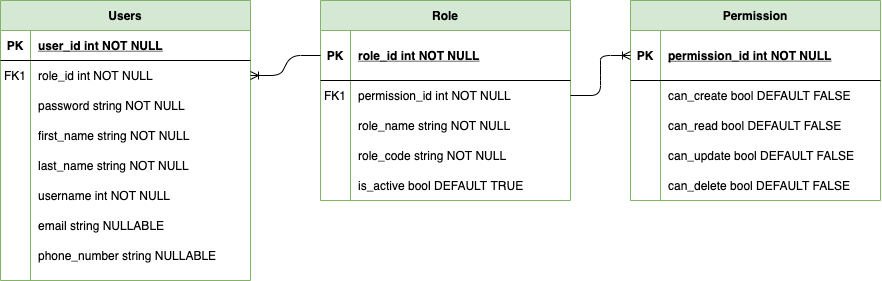

The diagram above was exported from draw.io. Its source (the exported page's mxGraphModel, read from the mxfile embedded in the PNG):
<mxGraphModel dx="1123" dy="734" grid="1" gridSize="10" guides="1" tooltips="1" connect="1" arrows="1" fold="1" page="1" pageScale="1" pageWidth="850" pageHeight="1100" math="0" shadow="0" extFonts="Permanent Marker^https://fonts.googleapis.com/css?family=Permanent+Marker">
  <root>
    <mxCell id="0" />
    <mxCell id="1" parent="0" />
    <mxCell id="C-vyLk0tnHw3VtMMgP7b-2" value="Users" style="shape=table;startSize=30;container=1;collapsible=1;childLayout=tableLayout;fixedRows=1;rowLines=0;fontStyle=1;align=center;resizeLast=1;fillColor=#d5e8d4;strokeColor=#82b366;" parent="1" vertex="1">
      <mxGeometry x="90" y="160" width="250" height="280" as="geometry" />
    </mxCell>
    <mxCell id="C-vyLk0tnHw3VtMMgP7b-3" value="" style="shape=partialRectangle;collapsible=0;dropTarget=0;pointerEvents=0;fillColor=none;points=[[0,0.5],[1,0.5]];portConstraint=eastwest;top=0;left=0;right=0;bottom=1;" parent="C-vyLk0tnHw3VtMMgP7b-2" vertex="1">
      <mxGeometry y="30" width="250" height="30" as="geometry" />
    </mxCell>
    <mxCell id="C-vyLk0tnHw3VtMMgP7b-4" value="PK" style="shape=partialRectangle;overflow=hidden;connectable=0;fillColor=none;top=0;left=0;bottom=0;right=0;fontStyle=1;" parent="C-vyLk0tnHw3VtMMgP7b-3" vertex="1">
      <mxGeometry width="30" height="30" as="geometry" />
    </mxCell>
    <mxCell id="C-vyLk0tnHw3VtMMgP7b-5" value="user_id int NOT NULL" style="shape=partialRectangle;overflow=hidden;connectable=0;fillColor=none;top=0;left=0;bottom=0;right=0;align=left;spacingLeft=6;fontStyle=5;" parent="C-vyLk0tnHw3VtMMgP7b-3" vertex="1">
      <mxGeometry x="30" width="220" height="30" as="geometry" />
    </mxCell>
    <mxCell id="C-vyLk0tnHw3VtMMgP7b-6" value="" style="shape=partialRectangle;collapsible=0;dropTarget=0;pointerEvents=0;fillColor=none;points=[[0,0.5],[1,0.5]];portConstraint=eastwest;top=0;left=0;right=0;bottom=0;" parent="C-vyLk0tnHw3VtMMgP7b-2" vertex="1">
      <mxGeometry y="60" width="250" height="30" as="geometry" />
    </mxCell>
    <mxCell id="C-vyLk0tnHw3VtMMgP7b-7" value="FK1" style="shape=partialRectangle;overflow=hidden;connectable=0;fillColor=none;top=0;left=0;bottom=0;right=0;" parent="C-vyLk0tnHw3VtMMgP7b-6" vertex="1">
      <mxGeometry width="30" height="30" as="geometry" />
    </mxCell>
    <mxCell id="C-vyLk0tnHw3VtMMgP7b-8" value="role_id int NOT NULL" style="shape=partialRectangle;overflow=hidden;connectable=0;fillColor=none;top=0;left=0;bottom=0;right=0;align=left;spacingLeft=6;" parent="C-vyLk0tnHw3VtMMgP7b-6" vertex="1">
      <mxGeometry x="30" width="220" height="30" as="geometry" />
    </mxCell>
    <mxCell id="B_gKnEXo2m1sxI9K2UxL-30" value="" style="shape=partialRectangle;collapsible=0;dropTarget=0;pointerEvents=0;fillColor=none;points=[[0,0.5],[1,0.5]];portConstraint=eastwest;top=0;left=0;right=0;bottom=0;" vertex="1" parent="C-vyLk0tnHw3VtMMgP7b-2">
      <mxGeometry y="90" width="250" height="30" as="geometry" />
    </mxCell>
    <mxCell id="B_gKnEXo2m1sxI9K2UxL-31" value="" style="shape=partialRectangle;overflow=hidden;connectable=0;fillColor=none;top=0;left=0;bottom=0;right=0;" vertex="1" parent="B_gKnEXo2m1sxI9K2UxL-30">
      <mxGeometry width="30" height="30" as="geometry" />
    </mxCell>
    <mxCell id="B_gKnEXo2m1sxI9K2UxL-32" value="password string NOT NULL" style="shape=partialRectangle;overflow=hidden;connectable=0;fillColor=none;top=0;left=0;bottom=0;right=0;align=left;spacingLeft=6;" vertex="1" parent="B_gKnEXo2m1sxI9K2UxL-30">
      <mxGeometry x="30" width="220" height="30" as="geometry" />
    </mxCell>
    <mxCell id="B_gKnEXo2m1sxI9K2UxL-52" value="" style="shape=partialRectangle;collapsible=0;dropTarget=0;pointerEvents=0;fillColor=none;points=[[0,0.5],[1,0.5]];portConstraint=eastwest;top=0;left=0;right=0;bottom=0;" vertex="1" parent="C-vyLk0tnHw3VtMMgP7b-2">
      <mxGeometry y="120" width="250" height="30" as="geometry" />
    </mxCell>
    <mxCell id="B_gKnEXo2m1sxI9K2UxL-53" value="" style="shape=partialRectangle;overflow=hidden;connectable=0;fillColor=none;top=0;left=0;bottom=0;right=0;" vertex="1" parent="B_gKnEXo2m1sxI9K2UxL-52">
      <mxGeometry width="30" height="30" as="geometry" />
    </mxCell>
    <mxCell id="B_gKnEXo2m1sxI9K2UxL-54" value="first_name string NOT NULL" style="shape=partialRectangle;overflow=hidden;connectable=0;fillColor=none;top=0;left=0;bottom=0;right=0;align=left;spacingLeft=6;" vertex="1" parent="B_gKnEXo2m1sxI9K2UxL-52">
      <mxGeometry x="30" width="220" height="30" as="geometry" />
    </mxCell>
    <mxCell id="B_gKnEXo2m1sxI9K2UxL-55" value="" style="shape=partialRectangle;collapsible=0;dropTarget=0;pointerEvents=0;fillColor=none;points=[[0,0.5],[1,0.5]];portConstraint=eastwest;top=0;left=0;right=0;bottom=0;" vertex="1" parent="C-vyLk0tnHw3VtMMgP7b-2">
      <mxGeometry y="150" width="250" height="30" as="geometry" />
    </mxCell>
    <mxCell id="B_gKnEXo2m1sxI9K2UxL-56" value="" style="shape=partialRectangle;overflow=hidden;connectable=0;fillColor=none;top=0;left=0;bottom=0;right=0;" vertex="1" parent="B_gKnEXo2m1sxI9K2UxL-55">
      <mxGeometry width="30" height="30" as="geometry" />
    </mxCell>
    <mxCell id="B_gKnEXo2m1sxI9K2UxL-57" value="last_name string NOT NULL" style="shape=partialRectangle;overflow=hidden;connectable=0;fillColor=none;top=0;left=0;bottom=0;right=0;align=left;spacingLeft=6;" vertex="1" parent="B_gKnEXo2m1sxI9K2UxL-55">
      <mxGeometry x="30" width="220" height="30" as="geometry" />
    </mxCell>
    <mxCell id="C-vyLk0tnHw3VtMMgP7b-9" value="" style="shape=partialRectangle;collapsible=0;dropTarget=0;pointerEvents=0;fillColor=none;points=[[0,0.5],[1,0.5]];portConstraint=eastwest;top=0;left=0;right=0;bottom=0;" parent="C-vyLk0tnHw3VtMMgP7b-2" vertex="1">
      <mxGeometry y="180" width="250" height="30" as="geometry" />
    </mxCell>
    <mxCell id="C-vyLk0tnHw3VtMMgP7b-10" value="" style="shape=partialRectangle;overflow=hidden;connectable=0;fillColor=none;top=0;left=0;bottom=0;right=0;" parent="C-vyLk0tnHw3VtMMgP7b-9" vertex="1">
      <mxGeometry width="30" height="30" as="geometry" />
    </mxCell>
    <mxCell id="C-vyLk0tnHw3VtMMgP7b-11" value="username int NOT NULL" style="shape=partialRectangle;overflow=hidden;connectable=0;fillColor=none;top=0;left=0;bottom=0;right=0;align=left;spacingLeft=6;" parent="C-vyLk0tnHw3VtMMgP7b-9" vertex="1">
      <mxGeometry x="30" width="220" height="30" as="geometry" />
    </mxCell>
    <mxCell id="B_gKnEXo2m1sxI9K2UxL-5" value="" style="shape=partialRectangle;collapsible=0;dropTarget=0;pointerEvents=0;fillColor=none;points=[[0,0.5],[1,0.5]];portConstraint=eastwest;top=0;left=0;right=0;bottom=0;" vertex="1" parent="C-vyLk0tnHw3VtMMgP7b-2">
      <mxGeometry y="210" width="250" height="30" as="geometry" />
    </mxCell>
    <mxCell id="B_gKnEXo2m1sxI9K2UxL-6" value="" style="shape=partialRectangle;overflow=hidden;connectable=0;fillColor=none;top=0;left=0;bottom=0;right=0;" vertex="1" parent="B_gKnEXo2m1sxI9K2UxL-5">
      <mxGeometry width="30" height="30" as="geometry" />
    </mxCell>
    <mxCell id="B_gKnEXo2m1sxI9K2UxL-7" value="email string NULLABLE" style="shape=partialRectangle;overflow=hidden;connectable=0;fillColor=none;top=0;left=0;bottom=0;right=0;align=left;spacingLeft=6;" vertex="1" parent="B_gKnEXo2m1sxI9K2UxL-5">
      <mxGeometry x="30" width="220" height="30" as="geometry" />
    </mxCell>
    <mxCell id="B_gKnEXo2m1sxI9K2UxL-27" value="" style="shape=partialRectangle;collapsible=0;dropTarget=0;pointerEvents=0;fillColor=none;points=[[0,0.5],[1,0.5]];portConstraint=eastwest;top=0;left=0;right=0;bottom=0;" vertex="1" parent="C-vyLk0tnHw3VtMMgP7b-2">
      <mxGeometry y="240" width="250" height="30" as="geometry" />
    </mxCell>
    <mxCell id="B_gKnEXo2m1sxI9K2UxL-28" value="" style="shape=partialRectangle;overflow=hidden;connectable=0;fillColor=none;top=0;left=0;bottom=0;right=0;" vertex="1" parent="B_gKnEXo2m1sxI9K2UxL-27">
      <mxGeometry width="30" height="30" as="geometry" />
    </mxCell>
    <mxCell id="B_gKnEXo2m1sxI9K2UxL-29" value="phone_number string NULLABLE" style="shape=partialRectangle;overflow=hidden;connectable=0;fillColor=none;top=0;left=0;bottom=0;right=0;align=left;spacingLeft=6;" vertex="1" parent="B_gKnEXo2m1sxI9K2UxL-27">
      <mxGeometry x="30" width="220" height="30" as="geometry" />
    </mxCell>
    <mxCell id="C-vyLk0tnHw3VtMMgP7b-13" value="Role" style="shape=table;startSize=30;container=1;collapsible=1;childLayout=tableLayout;fixedRows=1;rowLines=0;fontStyle=1;align=center;resizeLast=1;fillColor=#d5e8d4;strokeColor=#82b366;" parent="1" vertex="1">
      <mxGeometry x="410" y="160" width="250" height="200" as="geometry" />
    </mxCell>
    <mxCell id="C-vyLk0tnHw3VtMMgP7b-14" value="" style="shape=partialRectangle;collapsible=0;dropTarget=0;pointerEvents=0;fillColor=none;points=[[0,0.5],[1,0.5]];portConstraint=eastwest;top=0;left=0;right=0;bottom=1;" parent="C-vyLk0tnHw3VtMMgP7b-13" vertex="1">
      <mxGeometry y="30" width="250" height="50" as="geometry" />
    </mxCell>
    <mxCell id="C-vyLk0tnHw3VtMMgP7b-15" value="PK" style="shape=partialRectangle;overflow=hidden;connectable=0;fillColor=none;top=0;left=0;bottom=0;right=0;fontStyle=1;" parent="C-vyLk0tnHw3VtMMgP7b-14" vertex="1">
      <mxGeometry width="30" height="50" as="geometry" />
    </mxCell>
    <mxCell id="C-vyLk0tnHw3VtMMgP7b-16" value="role_id int NOT NULL" style="shape=partialRectangle;overflow=hidden;connectable=0;fillColor=none;top=0;left=0;bottom=0;right=0;align=left;spacingLeft=6;fontStyle=5;" parent="C-vyLk0tnHw3VtMMgP7b-14" vertex="1">
      <mxGeometry x="30" width="220" height="50" as="geometry" />
    </mxCell>
    <mxCell id="C-vyLk0tnHw3VtMMgP7b-17" value="" style="shape=partialRectangle;collapsible=0;dropTarget=0;pointerEvents=0;fillColor=none;points=[[0,0.5],[1,0.5]];portConstraint=eastwest;top=0;left=0;right=0;bottom=0;" parent="C-vyLk0tnHw3VtMMgP7b-13" vertex="1">
      <mxGeometry y="80" width="250" height="30" as="geometry" />
    </mxCell>
    <mxCell id="C-vyLk0tnHw3VtMMgP7b-18" value="FK1" style="shape=partialRectangle;overflow=hidden;connectable=0;fillColor=none;top=0;left=0;bottom=0;right=0;" parent="C-vyLk0tnHw3VtMMgP7b-17" vertex="1">
      <mxGeometry width="30" height="30" as="geometry" />
    </mxCell>
    <mxCell id="C-vyLk0tnHw3VtMMgP7b-19" value="permission_id int NOT NULL" style="shape=partialRectangle;overflow=hidden;connectable=0;fillColor=none;top=0;left=0;bottom=0;right=0;align=left;spacingLeft=6;" parent="C-vyLk0tnHw3VtMMgP7b-17" vertex="1">
      <mxGeometry x="30" width="220" height="30" as="geometry" />
    </mxCell>
    <mxCell id="B_gKnEXo2m1sxI9K2UxL-63" value="" style="shape=partialRectangle;collapsible=0;dropTarget=0;pointerEvents=0;fillColor=none;points=[[0,0.5],[1,0.5]];portConstraint=eastwest;top=0;left=0;right=0;bottom=0;" vertex="1" parent="C-vyLk0tnHw3VtMMgP7b-13">
      <mxGeometry y="110" width="250" height="30" as="geometry" />
    </mxCell>
    <mxCell id="B_gKnEXo2m1sxI9K2UxL-64" value="" style="shape=partialRectangle;overflow=hidden;connectable=0;fillColor=none;top=0;left=0;bottom=0;right=0;" vertex="1" parent="B_gKnEXo2m1sxI9K2UxL-63">
      <mxGeometry width="30" height="30" as="geometry" />
    </mxCell>
    <mxCell id="B_gKnEXo2m1sxI9K2UxL-65" value="role_name string NOT NULL" style="shape=partialRectangle;overflow=hidden;connectable=0;fillColor=none;top=0;left=0;bottom=0;right=0;align=left;spacingLeft=6;" vertex="1" parent="B_gKnEXo2m1sxI9K2UxL-63">
      <mxGeometry x="30" width="220" height="30" as="geometry" />
    </mxCell>
    <mxCell id="C-vyLk0tnHw3VtMMgP7b-20" value="" style="shape=partialRectangle;collapsible=0;dropTarget=0;pointerEvents=0;fillColor=none;points=[[0,0.5],[1,0.5]];portConstraint=eastwest;top=0;left=0;right=0;bottom=0;" parent="C-vyLk0tnHw3VtMMgP7b-13" vertex="1">
      <mxGeometry y="140" width="250" height="30" as="geometry" />
    </mxCell>
    <mxCell id="C-vyLk0tnHw3VtMMgP7b-21" value="" style="shape=partialRectangle;overflow=hidden;connectable=0;fillColor=none;top=0;left=0;bottom=0;right=0;" parent="C-vyLk0tnHw3VtMMgP7b-20" vertex="1">
      <mxGeometry width="30" height="30" as="geometry" />
    </mxCell>
    <mxCell id="C-vyLk0tnHw3VtMMgP7b-22" value="role_code string NOT NULL" style="shape=partialRectangle;overflow=hidden;connectable=0;fillColor=none;top=0;left=0;bottom=0;right=0;align=left;spacingLeft=6;" parent="C-vyLk0tnHw3VtMMgP7b-20" vertex="1">
      <mxGeometry x="30" width="220" height="30" as="geometry" />
    </mxCell>
    <mxCell id="B_gKnEXo2m1sxI9K2UxL-2" value="" style="shape=partialRectangle;collapsible=0;dropTarget=0;pointerEvents=0;fillColor=none;points=[[0,0.5],[1,0.5]];portConstraint=eastwest;top=0;left=0;right=0;bottom=0;" vertex="1" parent="C-vyLk0tnHw3VtMMgP7b-13">
      <mxGeometry y="170" width="250" height="30" as="geometry" />
    </mxCell>
    <mxCell id="B_gKnEXo2m1sxI9K2UxL-3" value="" style="shape=partialRectangle;overflow=hidden;connectable=0;fillColor=none;top=0;left=0;bottom=0;right=0;" vertex="1" parent="B_gKnEXo2m1sxI9K2UxL-2">
      <mxGeometry width="30" height="30" as="geometry" />
    </mxCell>
    <mxCell id="B_gKnEXo2m1sxI9K2UxL-4" value="is_active bool DEFAULT TRUE" style="shape=partialRectangle;overflow=hidden;connectable=0;fillColor=none;top=0;left=0;bottom=0;right=0;align=left;spacingLeft=6;" vertex="1" parent="B_gKnEXo2m1sxI9K2UxL-2">
      <mxGeometry x="30" width="220" height="30" as="geometry" />
    </mxCell>
    <mxCell id="B_gKnEXo2m1sxI9K2UxL-8" value="Permission" style="shape=table;startSize=30;container=1;collapsible=1;childLayout=tableLayout;fixedRows=1;rowLines=0;fontStyle=1;align=center;resizeLast=1;fillColor=#d5e8d4;strokeColor=#82b366;" vertex="1" parent="1">
      <mxGeometry x="720" y="160" width="250" height="200" as="geometry" />
    </mxCell>
    <mxCell id="B_gKnEXo2m1sxI9K2UxL-9" value="" style="shape=partialRectangle;collapsible=0;dropTarget=0;pointerEvents=0;fillColor=none;points=[[0,0.5],[1,0.5]];portConstraint=eastwest;top=0;left=0;right=0;bottom=1;" vertex="1" parent="B_gKnEXo2m1sxI9K2UxL-8">
      <mxGeometry y="30" width="250" height="50" as="geometry" />
    </mxCell>
    <mxCell id="B_gKnEXo2m1sxI9K2UxL-10" value="PK" style="shape=partialRectangle;overflow=hidden;connectable=0;fillColor=none;top=0;left=0;bottom=0;right=0;fontStyle=1;" vertex="1" parent="B_gKnEXo2m1sxI9K2UxL-9">
      <mxGeometry width="30" height="50" as="geometry" />
    </mxCell>
    <mxCell id="B_gKnEXo2m1sxI9K2UxL-11" value="permission_id int NOT NULL" style="shape=partialRectangle;overflow=hidden;connectable=0;fillColor=none;top=0;left=0;bottom=0;right=0;align=left;spacingLeft=6;fontStyle=5;" vertex="1" parent="B_gKnEXo2m1sxI9K2UxL-9">
      <mxGeometry x="30" width="220" height="50" as="geometry" />
    </mxCell>
    <mxCell id="B_gKnEXo2m1sxI9K2UxL-18" value="" style="shape=partialRectangle;collapsible=0;dropTarget=0;pointerEvents=0;fillColor=none;points=[[0,0.5],[1,0.5]];portConstraint=eastwest;top=0;left=0;right=0;bottom=0;" vertex="1" parent="B_gKnEXo2m1sxI9K2UxL-8">
      <mxGeometry y="80" width="250" height="30" as="geometry" />
    </mxCell>
    <mxCell id="B_gKnEXo2m1sxI9K2UxL-19" value="" style="shape=partialRectangle;overflow=hidden;connectable=0;fillColor=none;top=0;left=0;bottom=0;right=0;" vertex="1" parent="B_gKnEXo2m1sxI9K2UxL-18">
      <mxGeometry width="30" height="30" as="geometry" />
    </mxCell>
    <mxCell id="B_gKnEXo2m1sxI9K2UxL-20" value="can_create bool DEFAULT FALSE" style="shape=partialRectangle;overflow=hidden;connectable=0;fillColor=none;top=0;left=0;bottom=0;right=0;align=left;spacingLeft=6;" vertex="1" parent="B_gKnEXo2m1sxI9K2UxL-18">
      <mxGeometry x="30" width="220" height="30" as="geometry" />
    </mxCell>
    <mxCell id="B_gKnEXo2m1sxI9K2UxL-15" value="" style="shape=partialRectangle;collapsible=0;dropTarget=0;pointerEvents=0;fillColor=none;points=[[0,0.5],[1,0.5]];portConstraint=eastwest;top=0;left=0;right=0;bottom=0;" vertex="1" parent="B_gKnEXo2m1sxI9K2UxL-8">
      <mxGeometry y="110" width="250" height="30" as="geometry" />
    </mxCell>
    <mxCell id="B_gKnEXo2m1sxI9K2UxL-16" value="" style="shape=partialRectangle;overflow=hidden;connectable=0;fillColor=none;top=0;left=0;bottom=0;right=0;" vertex="1" parent="B_gKnEXo2m1sxI9K2UxL-15">
      <mxGeometry width="30" height="30" as="geometry" />
    </mxCell>
    <mxCell id="B_gKnEXo2m1sxI9K2UxL-17" value="can_read bool DEFAULT FALSE" style="shape=partialRectangle;overflow=hidden;connectable=0;fillColor=none;top=0;left=0;bottom=0;right=0;align=left;spacingLeft=6;" vertex="1" parent="B_gKnEXo2m1sxI9K2UxL-15">
      <mxGeometry x="30" width="220" height="30" as="geometry" />
    </mxCell>
    <mxCell id="B_gKnEXo2m1sxI9K2UxL-21" value="" style="shape=partialRectangle;collapsible=0;dropTarget=0;pointerEvents=0;fillColor=none;points=[[0,0.5],[1,0.5]];portConstraint=eastwest;top=0;left=0;right=0;bottom=0;" vertex="1" parent="B_gKnEXo2m1sxI9K2UxL-8">
      <mxGeometry y="140" width="250" height="30" as="geometry" />
    </mxCell>
    <mxCell id="B_gKnEXo2m1sxI9K2UxL-22" value="" style="shape=partialRectangle;overflow=hidden;connectable=0;fillColor=none;top=0;left=0;bottom=0;right=0;" vertex="1" parent="B_gKnEXo2m1sxI9K2UxL-21">
      <mxGeometry width="30" height="30" as="geometry" />
    </mxCell>
    <mxCell id="B_gKnEXo2m1sxI9K2UxL-23" value="can_update bool DEFAULT FALSE" style="shape=partialRectangle;overflow=hidden;connectable=0;fillColor=none;top=0;left=0;bottom=0;right=0;align=left;spacingLeft=6;" vertex="1" parent="B_gKnEXo2m1sxI9K2UxL-21">
      <mxGeometry x="30" width="220" height="30" as="geometry" />
    </mxCell>
    <mxCell id="B_gKnEXo2m1sxI9K2UxL-24" value="" style="shape=partialRectangle;collapsible=0;dropTarget=0;pointerEvents=0;fillColor=none;points=[[0,0.5],[1,0.5]];portConstraint=eastwest;top=0;left=0;right=0;bottom=0;" vertex="1" parent="B_gKnEXo2m1sxI9K2UxL-8">
      <mxGeometry y="170" width="250" height="30" as="geometry" />
    </mxCell>
    <mxCell id="B_gKnEXo2m1sxI9K2UxL-25" value="" style="shape=partialRectangle;overflow=hidden;connectable=0;fillColor=none;top=0;left=0;bottom=0;right=0;" vertex="1" parent="B_gKnEXo2m1sxI9K2UxL-24">
      <mxGeometry width="30" height="30" as="geometry" />
    </mxCell>
    <mxCell id="B_gKnEXo2m1sxI9K2UxL-26" value="can_delete bool DEFAULT FALSE" style="shape=partialRectangle;overflow=hidden;connectable=0;fillColor=none;top=0;left=0;bottom=0;right=0;align=left;spacingLeft=6;" vertex="1" parent="B_gKnEXo2m1sxI9K2UxL-24">
      <mxGeometry x="30" width="220" height="30" as="geometry" />
    </mxCell>
    <mxCell id="B_gKnEXo2m1sxI9K2UxL-61" value="" style="edgeStyle=entityRelationEdgeStyle;fontSize=12;html=1;endArrow=ERoneToMany;exitX=0;exitY=0.5;exitDx=0;exitDy=0;entryX=1;entryY=0.5;entryDx=0;entryDy=0;" edge="1" parent="1" source="C-vyLk0tnHw3VtMMgP7b-14" target="C-vyLk0tnHw3VtMMgP7b-6">
      <mxGeometry width="100" height="100" relative="1" as="geometry">
        <mxPoint x="340" y="160" as="sourcePoint" />
        <mxPoint x="440" y="60" as="targetPoint" />
      </mxGeometry>
    </mxCell>
    <mxCell id="B_gKnEXo2m1sxI9K2UxL-66" value="" style="edgeStyle=entityRelationEdgeStyle;fontSize=12;html=1;endArrow=ERoneToMany;entryX=0;entryY=0.5;entryDx=0;entryDy=0;" edge="1" parent="1" source="C-vyLk0tnHw3VtMMgP7b-17" target="B_gKnEXo2m1sxI9K2UxL-9">
      <mxGeometry width="100" height="100" relative="1" as="geometry">
        <mxPoint x="500" y="185" as="sourcePoint" />
        <mxPoint x="720" y="375" as="targetPoint" />
      </mxGeometry>
    </mxCell>
  </root>
</mxGraphModel>